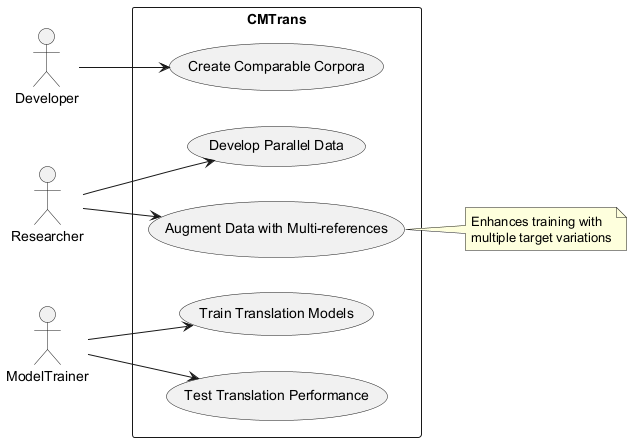

The diagram above was rendered by PlantUML. Its source (embedded in the PNG):
@startuml
left to right direction
actor Developer
actor Researcher
actor ModelTrainer

rectangle CMTrans {
  usecase "Create Comparable Corpora" as UC1
  usecase "Develop Parallel Data" as UC2
  usecase "Augment Data with Multi-references" as UC3
  usecase "Train Translation Models" as UC4
  usecase "Test Translation Performance" as UC5
}

Developer --> UC1
Researcher --> UC2
Researcher --> UC3
ModelTrainer --> UC4
ModelTrainer --> UC5

note right of UC3
  Enhances training with
  multiple target variations
end note
@enduml